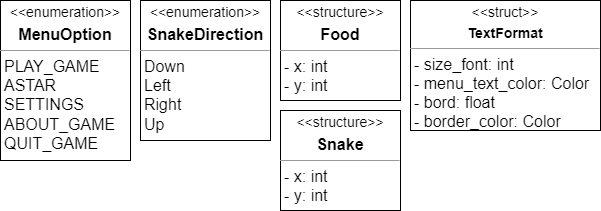

The diagram above was exported from draw.io. Its source (the exported page's mxGraphModel, read from the mxfile embedded in the PNG):
<mxGraphModel dx="792" dy="865" grid="1" gridSize="10" guides="1" tooltips="1" connect="1" arrows="1" fold="1" page="1" pageScale="1" pageWidth="827" pageHeight="1169" math="0" shadow="0">
  <root>
    <mxCell id="0" />
    <mxCell id="1" parent="0" />
    <mxCell id="nZUlOW4UAoiSD2Xy0DBG-1" value="&lt;p style=&quot;margin:0px;margin-top:4px;text-align:center;&quot;&gt;&lt;font style=&quot;font-size: 14px;&quot;&gt;&amp;lt;&amp;lt;enumeration&amp;gt;&amp;gt;&lt;/font&gt;&lt;/p&gt;&lt;p style=&quot;margin:0px;margin-top:4px;text-align:center;&quot;&gt;&lt;b&gt;&lt;font size=&quot;3&quot;&gt;MenuOption&lt;/font&gt;&lt;/b&gt;&lt;/p&gt;&lt;hr size=&quot;1&quot;&gt;&lt;p style=&quot;margin: 0px 0px 0px 4px;&quot;&gt;&lt;font size=&quot;3&quot; style=&quot;&quot;&gt;PLAY_GAME&lt;/font&gt;&lt;/p&gt;&lt;p style=&quot;margin: 0px 0px 0px 4px;&quot;&gt;&lt;font size=&quot;3&quot;&gt;ASTAR&lt;/font&gt;&lt;/p&gt;&lt;p style=&quot;margin: 0px 0px 0px 4px;&quot;&gt;&lt;font size=&quot;3&quot;&gt;SETTINGS&lt;/font&gt;&lt;/p&gt;&lt;p style=&quot;margin: 0px 0px 0px 4px;&quot;&gt;&lt;font size=&quot;3&quot;&gt;ABOUT_GAME&lt;/font&gt;&lt;/p&gt;&lt;p style=&quot;margin: 0px 0px 0px 4px;&quot;&gt;&lt;font size=&quot;3&quot;&gt;QUIT_GAME&lt;/font&gt;&lt;/p&gt;&lt;div&gt;&lt;font size=&quot;3&quot;&gt;&lt;br&gt;&lt;/font&gt;&lt;/div&gt;" style="verticalAlign=top;align=left;overflow=fill;fontSize=12;fontFamily=Helvetica;html=1;" vertex="1" parent="1">
      <mxGeometry x="150" y="230" width="130" height="160" as="geometry" />
    </mxCell>
    <mxCell id="nZUlOW4UAoiSD2Xy0DBG-2" value="&lt;p style=&quot;margin:0px;margin-top:4px;text-align:center;&quot;&gt;&lt;font style=&quot;font-size: 14px;&quot;&gt;&amp;lt;&amp;lt;enumeration&amp;gt;&amp;gt;&lt;/font&gt;&lt;/p&gt;&lt;p style=&quot;margin:0px;margin-top:4px;text-align:center;&quot;&gt;&lt;b&gt;&lt;font size=&quot;3&quot;&gt;SnakeDirection&lt;/font&gt;&lt;/b&gt;&lt;/p&gt;&lt;hr size=&quot;1&quot;&gt;&lt;p style=&quot;margin: 0px 0px 0px 4px;&quot;&gt;&lt;font size=&quot;3&quot;&gt;Down&lt;/font&gt;&lt;/p&gt;&lt;p style=&quot;margin: 0px 0px 0px 4px;&quot;&gt;&lt;font size=&quot;3&quot;&gt;Left&lt;/font&gt;&lt;/p&gt;&lt;p style=&quot;margin: 0px 0px 0px 4px;&quot;&gt;&lt;font size=&quot;3&quot;&gt;Right&lt;/font&gt;&lt;/p&gt;&lt;p style=&quot;margin: 0px 0px 0px 4px;&quot;&gt;&lt;font size=&quot;3&quot;&gt;Up&lt;/font&gt;&lt;/p&gt;&lt;div&gt;&lt;font size=&quot;3&quot;&gt;&lt;br&gt;&lt;/font&gt;&lt;/div&gt;" style="verticalAlign=top;align=left;overflow=fill;fontSize=12;fontFamily=Helvetica;html=1;" vertex="1" parent="1">
      <mxGeometry x="290" y="230" width="130" height="140" as="geometry" />
    </mxCell>
    <mxCell id="nZUlOW4UAoiSD2Xy0DBG-3" value="&lt;p style=&quot;margin:0px;margin-top:4px;text-align:center;&quot;&gt;&lt;font style=&quot;font-size: 14px;&quot;&gt;&amp;lt;&amp;lt;structure&amp;gt;&amp;gt;&lt;/font&gt;&lt;/p&gt;&lt;p style=&quot;margin:0px;margin-top:4px;text-align:center;&quot;&gt;&lt;b&gt;&lt;font size=&quot;3&quot;&gt;Snake&lt;/font&gt;&lt;/b&gt;&lt;/p&gt;&lt;hr size=&quot;1&quot;&gt;&lt;p style=&quot;margin: 0px 0px 0px 4px;&quot;&gt;&lt;font size=&quot;3&quot;&gt;- x: int&lt;/font&gt;&lt;/p&gt;&lt;p style=&quot;margin: 0px 0px 0px 4px;&quot;&gt;&lt;font size=&quot;3&quot;&gt;- y: int&lt;/font&gt;&lt;/p&gt;&lt;div&gt;&lt;font size=&quot;3&quot;&gt;&lt;br&gt;&lt;/font&gt;&lt;/div&gt;" style="verticalAlign=top;align=left;overflow=fill;fontSize=12;fontFamily=Helvetica;html=1;" vertex="1" parent="1">
      <mxGeometry x="430" y="340" width="120" height="100" as="geometry" />
    </mxCell>
    <mxCell id="nZUlOW4UAoiSD2Xy0DBG-4" value="&lt;p style=&quot;margin:0px;margin-top:4px;text-align:center;&quot;&gt;&lt;font style=&quot;font-size: 14px;&quot;&gt;&amp;lt;&amp;lt;structure&amp;gt;&amp;gt;&lt;/font&gt;&lt;/p&gt;&lt;p style=&quot;margin:0px;margin-top:4px;text-align:center;&quot;&gt;&lt;b&gt;&lt;font size=&quot;3&quot;&gt;Food&lt;/font&gt;&lt;/b&gt;&lt;/p&gt;&lt;hr size=&quot;1&quot;&gt;&lt;p style=&quot;margin: 0px 0px 0px 4px;&quot;&gt;&lt;font size=&quot;3&quot;&gt;- x: int&lt;/font&gt;&lt;/p&gt;&lt;p style=&quot;margin: 0px 0px 0px 4px;&quot;&gt;&lt;font size=&quot;3&quot;&gt;- y: int&lt;/font&gt;&lt;/p&gt;&lt;div&gt;&lt;font size=&quot;3&quot;&gt;&lt;br&gt;&lt;/font&gt;&lt;/div&gt;" style="verticalAlign=top;align=left;overflow=fill;fontSize=12;fontFamily=Helvetica;html=1;" vertex="1" parent="1">
      <mxGeometry x="430" y="230" width="120" height="100" as="geometry" />
    </mxCell>
    <mxCell id="eOw3VwIIAXFIWuZlSgal-1" value="&lt;p style=&quot;margin:0px;margin-top:4px;text-align:center;&quot;&gt;&lt;span style=&quot;font-size: 14px;&quot;&gt;&amp;lt;&amp;lt;struct&amp;gt;&amp;gt;&lt;/span&gt;&lt;/p&gt;&lt;p style=&quot;margin:0px;margin-top:4px;text-align:center;&quot;&gt;&lt;span style=&quot;font-size: 14px;&quot;&gt;&lt;b&gt;TextFormat&lt;/b&gt;&lt;/span&gt;&lt;/p&gt;&lt;hr size=&quot;1&quot;&gt;&lt;p style=&quot;margin: 0px 0px 0px 4px;&quot;&gt;&lt;font size=&quot;3&quot;&gt;- size_font: int&lt;/font&gt;&lt;/p&gt;&lt;p style=&quot;margin: 0px 0px 0px 4px;&quot;&gt;&lt;font size=&quot;3&quot;&gt;- menu_text_color: Color&lt;/font&gt;&lt;/p&gt;&lt;p style=&quot;margin: 0px 0px 0px 4px;&quot;&gt;&lt;font size=&quot;3&quot;&gt;- bord: float&lt;/font&gt;&lt;/p&gt;&lt;p style=&quot;margin: 0px 0px 0px 4px;&quot;&gt;&lt;font size=&quot;3&quot;&gt;- border_color: Color&lt;/font&gt;&lt;/p&gt;&lt;div&gt;&lt;font size=&quot;3&quot;&gt;&lt;br&gt;&lt;/font&gt;&lt;/div&gt;" style="verticalAlign=top;align=left;overflow=fill;fontSize=12;fontFamily=Helvetica;html=1;" vertex="1" parent="1">
      <mxGeometry x="560" y="230" width="190" height="130" as="geometry" />
    </mxCell>
  </root>
</mxGraphModel>